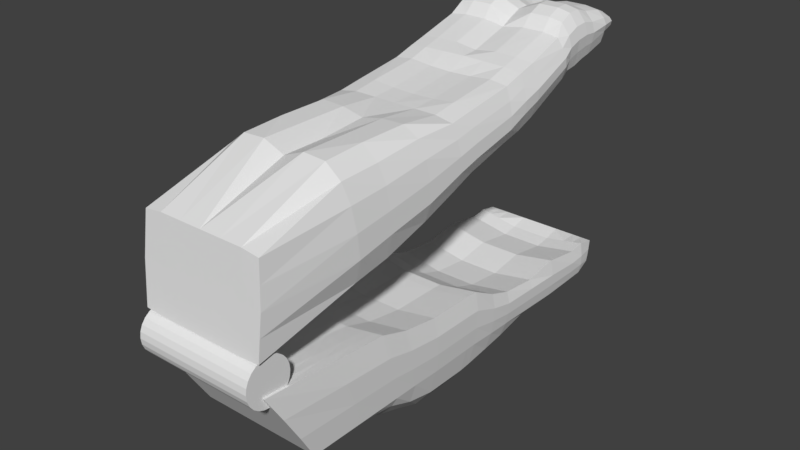 # Source: Crocobdile-project.blend  (saved by Blender 2.78.0; exported with 4.5.12 LTS)
import bpy
from mathutils import Matrix  # noqa: F401  (used for matrix-valued properties, if any)

bpy.ops.wm.read_factory_settings(use_empty=True)
scene = bpy.context.scene
scene.name = 'Scene'

# ---- collections
col_collection_1 = bpy.data.collections.new('Collection 1'); scene.collection.children.link(col_collection_1)

# ---- materials (node trees are filled in below, after node groups)
mat_material = bpy.data.materials.new('Material')
mat_material.alpha_threshold = 0.0
mat_material.use_transparent_shadow = False
mat_material.roughness = 0.5
mat_material.line_color = (0.0, 0.0, 0.0, 1.0)

# ---- material node trees

# ---- world
world_world = bpy.data.worlds.new('World'); scene.world = world_world
world_world.color = (0.05088, 0.05088, 0.05088)
world_world.use_sun_shadow = False
world_world.sun_shadow_jitter_overblur = 0.0
world_world.cycles.sampling_method = 'MANUAL'

# ---- meshes
me_cube_002 = bpy.data.meshes.new('Cube.002')
me_cube_002.from_pydata([(1.087, -3.942, -0.1245), (1.062, -3.801, 1.334), (0.9914, 4.285, 2.251), (0.9092, 4.23, 2.538), (0.0, 4.285, 2.258), (0.0, 4.228, 2.521), (0.0, -3.942, -0.1512), (0.0, -3.801, 1.373), (1.087, 2.821, 1.784), (1.035, 2.702, 2.478), (0.0, 2.702, 2.456), (0.0, 2.778, 1.816), (1.05, 3.643, 1.986), (0.9626, 3.605, 2.693), (0.0, 3.605, 2.581), (0.0, 3.643, 2.052), (1.021, -1.57, 1.81), (0.0, -1.57, 1.869), (0.0, -1.471, 0.4763), (1.087, -1.471, 0.3534), (1.087, 0.06578, 0.8379), (1.062, -0.005869, 1.89), (0.0, -0.005869, 1.946), (0.0, 0.06578, 0.9607), (1.087, 1.229, 1.179), (1.062, 1.312, 2.077), (0.0, 1.312, 2.068), (0.0, 1.229, 1.302), (1.021, -2.284, 1.788), (0.0, -2.284, 1.873), (0.0, -2.112, 0.373), (1.087, -2.112, 0.2502), (1.021, -0.7197, 1.874), (0.0, -0.7197, 1.933), (0.0, -0.6356, 0.7149), (1.087, -0.6356, 0.592), (0.9626, 3.133, 2.763), (0.0, 3.133, 2.652), (0.0, 3.232, 1.925), (1.05, 3.232, 1.887), (0.9762, 2.895, 2.664), (0.0, 2.895, 2.553), (0.0, 2.994, 1.91), (1.064, 2.994, 1.871), (1.05, 3.459, 1.953), (0.9626, 3.361, 2.769), (0.0, 3.361, 2.658), (0.0, 3.459, 2.019), (1.05, 4.02, 2.089), (0.9796, 3.968, 2.631), (0.0, 3.97, 2.57), (0.0, 4.02, 2.155), (0.3779, 4.23, 2.55), (0.7167, 4.23, 2.55), (0.3779, -3.942, -0.1512), (0.7558, -3.942, -0.1512), (0.7167, 4.285, 2.258), (0.3779, 4.285, 2.258), (0.7558, -3.801, 1.373), (0.3779, -3.801, 1.373), (0.3779, 2.702, 2.517), (0.7558, 2.702, 2.517), (0.7558, 2.778, 1.816), (0.3779, 2.778, 1.816), (0.7558, 3.643, 2.052), (0.3779, 3.643, 2.052), (0.3888, 3.605, 2.739), (0.7372, 3.605, 2.739), (0.3668, -1.57, 2.018), (0.7558, -1.57, 2.031), (0.7558, -1.471, 0.4763), (0.3779, -1.471, 0.4763), (0.7558, 0.06578, 0.9607), (0.3779, 0.06578, 0.9607), (0.3779, -0.005869, 1.946), (0.7558, -0.005869, 1.946), (0.3779, 1.312, 2.081), (0.7558, 1.312, 2.116), (0.7558, 1.229, 1.302), (0.3779, 1.229, 1.302), (0.3668, -2.284, 2.022), (0.7558, -2.284, 2.001), (0.7303, -2.112, 0.373), (0.3524, -2.112, 0.373), (0.7558, -0.6356, 0.7149), (0.3779, -0.6356, 0.7149), (0.3668, -0.7197, 2.012), (0.7558, -0.7197, 2.026), (0.7558, 3.232, 1.925), (0.3779, 3.232, 1.925), (0.3888, 3.133, 2.81), (0.7372, 3.133, 2.81), (0.7558, 2.994, 1.91), (0.3779, 2.994, 1.91), (0.3888, 2.895, 2.711), (0.7372, 2.895, 2.711), (0.3888, 3.361, 2.816), (0.7372, 3.361, 2.816), (0.7558, 3.459, 2.019), (0.3779, 3.459, 2.019), (0.3831, 3.968, 2.669), (0.745, 3.968, 2.669), (0.7558, 4.02, 2.155), (0.3779, 4.02, 2.155), (1.08, 4.28, 2.396), (1.108, -3.871, 0.6109), (0.0, -3.871, 0.6109), (0.0, 4.335, 2.407), (1.177, 2.762, 2.168), (1.141, 3.631, 2.361), (1.208, -1.521, 1.146), (1.208, 0.02996, 1.41), (1.208, 1.27, 1.652), (1.208, -2.198, 1.063), (1.208, -0.6776, 1.266), (1.141, 3.181, 2.346), (1.154, 2.938, 2.278), (1.141, 3.412, 2.377), (1.141, 3.994, 2.406), (0.7558, -3.871, 0.6109), (0.3779, -3.871, 0.6109), (0.3779, 4.362, 2.407), (0.7167, 4.361, 2.407), (1.044, 4.261, 2.456), (1.085, -3.836, 0.9725), (0.0, -3.836, 0.9919), (0.0, 4.312, 2.479), (1.119, 2.732, 2.323), (1.096, 3.624, 2.531), (1.148, -1.545, 1.503), (1.148, 0.01204, 1.658), (1.148, 1.291, 1.864), (1.148, -2.241, 1.464), (1.148, -0.6987, 1.595), (1.096, 3.155, 2.56), (1.109, 2.91, 2.475), (1.096, 3.389, 2.579), (1.096, 3.981, 2.518), (0.7558, -3.836, 0.9919), (0.3779, -3.836, 0.9919), (0.3779, 4.344, 2.476), (0.7167, 4.343, 2.476), (1.057, 4.298, 2.321), (1.097, -3.907, 0.2432), (0.0, -3.907, 0.2298), (0.0, 4.353, 2.337), (1.17, 2.791, 2.008), (1.108, 3.637, 2.185), (1.213, -1.496, 0.7832), (1.213, 0.04787, 1.155), (1.213, 1.25, 1.433), (1.213, -2.155, 0.6567), (1.213, -0.6566, 0.9314), (1.108, 3.206, 2.125), (1.122, 2.966, 2.074), (1.108, 3.436, 2.17), (1.108, 4.007, 2.287), (0.7558, -3.907, 0.2298), (0.3779, -3.907, 0.2298), (0.3779, 4.38, 2.337), (0.7167, 4.38, 2.337), (1.062, 0.422, 1.953), (0.0, 0.422, 1.961), (0.0, 0.4363, 1.1), (1.087, 0.4363, 0.9772), (0.7558, 0.422, 2.009), (0.3779, 0.422, 1.974), (0.3779, 0.4363, 1.1), (0.7558, 0.4363, 1.1), (1.208, 0.4291, 1.5), (1.148, 0.4255, 1.735), (1.213, 0.4327, 1.258), (1.087, 1.636, 1.266), (1.062, 1.666, 2.179), (0.0, 1.666, 2.231), (0.0, 1.636, 1.359), (0.3779, 1.636, 1.359), (0.7558, 1.636, 1.359), (0.7558, 1.666, 2.218), (0.3779, 1.666, 2.224), (1.208, 1.651, 1.784), (1.14, 1.659, 1.981), (1.206, 1.643, 1.58), (1.087, 1.983, 1.389), (1.062, 1.974, 2.258), (0.0, 1.974, 2.25), (0.0, 1.983, 1.459), (0.3779, 1.983, 1.459), (0.7558, 1.983, 1.459), (0.7558, 1.974, 2.296), (0.3779, 1.974, 2.303), (1.208, 1.979, 1.885), (1.135, 1.976, 2.071), (1.2, 1.981, 1.692)], [], [(141, 53, 3, 123), (132, 28, 1, 124), (82, 31, 0, 55), (80, 29, 7, 59), (139, 59, 7, 125), (94, 41, 10, 60), (92, 43, 8, 62), (135, 40, 9, 127), (137, 49, 13, 128), (102, 48, 12, 64), (100, 50, 14, 66), (86, 33, 17, 68), (84, 35, 19, 70), (133, 32, 16, 129), (170, 161, 21, 130), (168, 164, 20, 72), (166, 162, 22, 74), (179, 174, 26, 76), (177, 172, 24, 78), (181, 173, 25, 131), (68, 17, 29, 80), (70, 19, 31, 82), (129, 16, 28, 132), (130, 21, 32, 133), (72, 20, 35, 84), (74, 22, 33, 86), (136, 45, 36, 134), (98, 44, 39, 88), (96, 46, 37, 90), (134, 36, 40, 135), (88, 39, 43, 92), (90, 37, 41, 94), (66, 14, 46, 96), (64, 12, 44, 98), (128, 13, 45, 136), (52, 5, 50, 100), (56, 2, 48, 102), (123, 3, 49, 137), (4, 57, 103, 51), (57, 56, 102, 103), (3, 53, 101, 49), (53, 52, 100, 101), (15, 65, 99, 47), (65, 64, 98, 99), (13, 67, 97, 45), (67, 66, 96, 97), (36, 91, 95, 40), (91, 90, 94, 95), (38, 89, 93, 42), (89, 88, 92, 93), (45, 97, 91, 36), (97, 96, 90, 91), (47, 99, 89, 38), (99, 98, 88, 89), (21, 75, 87, 32), (75, 74, 86, 87), (23, 73, 85, 34), (73, 72, 84, 85), (18, 71, 83, 30), (71, 70, 82, 83), (16, 69, 81, 28), (69, 68, 80, 81), (175, 176, 79, 27), (176, 177, 78, 79), (173, 178, 77, 25), (178, 179, 76, 77), (161, 165, 75, 21), (165, 166, 74, 75), (163, 167, 73, 23), (167, 168, 72, 73), (34, 85, 71, 18), (85, 84, 70, 71), (32, 87, 69, 16), (87, 86, 68, 69), (49, 101, 67, 13), (101, 100, 66, 67), (51, 103, 65, 15), (103, 102, 64, 65), (42, 93, 63, 11), (93, 92, 62, 63), (40, 95, 61, 9), (95, 94, 60, 61), (124, 1, 58, 138), (138, 58, 59, 139), (28, 81, 58, 1), (81, 80, 59, 58), (30, 83, 54, 6), (83, 82, 55, 54), (126, 5, 52, 140), (140, 52, 53, 141), (159, 121, 122, 160), (145, 107, 121, 159), (157, 119, 120, 158), (143, 105, 119, 157), (142, 104, 118, 156), (147, 109, 117, 155), (153, 115, 116, 154), (155, 117, 115, 153), (149, 111, 114, 152), (148, 110, 113, 151), (182, 180, 112, 150), (171, 169, 111, 149), (152, 114, 110, 148), (156, 118, 109, 147), (154, 116, 108, 146), (158, 120, 106, 144), (151, 113, 105, 143), (160, 122, 104, 142), (121, 140, 141, 122), (107, 126, 140, 121), (119, 138, 139, 120), (105, 124, 138, 119), (104, 123, 137, 118), (109, 128, 136, 117), (115, 134, 135, 116), (117, 136, 134, 115), (111, 130, 133, 114), (110, 129, 132, 113), (180, 181, 131, 112), (169, 170, 130, 111), (114, 133, 129, 110), (118, 137, 128, 109), (116, 135, 127, 108), (120, 139, 125, 106), (113, 132, 124, 105), (122, 141, 123, 104), (56, 160, 142, 2), (31, 151, 143, 0), (54, 158, 144, 6), (43, 154, 146, 8), (48, 156, 147, 12), (35, 152, 148, 19), (164, 171, 149, 20), (172, 182, 150, 24), (19, 148, 151, 31), (20, 149, 152, 35), (44, 155, 153, 39), (39, 153, 154, 43), (12, 147, 155, 44), (2, 142, 156, 48), (0, 143, 157, 55), (55, 157, 158, 54), (4, 145, 159, 57), (57, 159, 160, 56), (24, 150, 171, 164), (112, 131, 170, 169), (150, 112, 169, 171), (79, 78, 168, 167), (27, 79, 167, 163), (77, 76, 166, 165), (25, 77, 165, 161), (76, 26, 162, 166), (78, 24, 164, 168), (131, 25, 161, 170), (183, 193, 182, 172), (191, 192, 181, 180), (193, 191, 180, 182), (189, 190, 179, 178), (184, 189, 178, 173), (187, 188, 177, 176), (186, 187, 176, 175), (192, 184, 173, 181), (188, 183, 172, 177), (190, 185, 174, 179), (60, 10, 185, 190), (62, 8, 183, 188), (127, 9, 184, 192), (11, 63, 187, 186), (63, 62, 188, 187), (9, 61, 189, 184), (61, 60, 190, 189), (146, 108, 191, 193), (108, 127, 192, 191), (8, 146, 193, 183)])
me_cube_002.use_remesh_preserve_volume = False
me_cube_002.use_remesh_preserve_attributes = False
me_cube_002.use_mirror_vertex_groups = False
me_cube_002.update()
me_cylinder = bpy.data.meshes.new('Cylinder')
me_cylinder.from_pydata([(0.5053, -3.362, 1.04), (0.6074, -3.376, 1.04), (0.7024, -3.415, 1.04), (0.784, -3.478, 1.04), (0.8467, -3.559, 1.04), (0.8861, -3.654, 1.04), (0.8995, -3.756, 1.04), (0.8861, -3.858, 1.04), (0.8467, -3.953, 1.04), (0.784, -4.035, 1.04), (0.7024, -4.098, 1.04), (0.6074, -4.137, 1.04), (0.5053, -4.15, 1.04), (0.4033, -4.137, 1.04), (0.3083, -4.098, 1.04), (0.2266, -4.035, 1.04), (0.164, -3.953, 1.04), (0.1246, -3.858, 1.04), (0.1112, -3.756, 1.04), (0.1246, -3.654, 1.04), (0.164, -3.559, 1.04), (0.2266, -3.478, 1.04), (0.3083, -3.415, 1.04), (0.4033, -3.376, 1.04), (0.5053, -3.362, -1.04), (0.6074, -3.376, -1.04), (0.7024, -3.415, -1.04), (0.784, -3.478, -1.04), (0.8467, -3.559, -1.04), (0.8861, -3.654, -1.04), (0.8995, -3.756, -1.04), (0.8861, -3.858, -1.04), (0.8467, -3.953, -1.04), (0.784, -4.035, -1.04), (0.7024, -4.098, -1.04), (0.6074, -4.137, -1.04), (0.5053, -4.15, -1.04), (0.4033, -4.137, -1.04), (0.3083, -4.098, -1.04), (0.2266, -4.035, -1.04), (0.164, -3.953, -1.04), (0.1246, -3.858, -1.04), (0.1112, -3.756, -1.04), (0.1246, -3.654, -1.04), (0.164, -3.559, -1.04), (0.2266, -3.478, -1.04), (0.3083, -3.415, -1.04), (0.4033, -3.376, -1.04), (0.5053, -3.362, -2.703e-09), (0.6074, -3.376, -6.287e-09), (0.7024, -3.415, -9.627e-09), (0.784, -3.478, -1.25e-08), (0.8467, -3.559, -1.47e-08), (0.8861, -3.654, -1.608e-08), (0.8995, -3.756, -1.655e-08), (0.8861, -3.858, -1.608e-08), (0.8467, -3.953, -1.47e-08), (0.784, -4.035, -1.25e-08), (0.7024, -4.098, -9.627e-09), (0.6074, -4.137, -6.287e-09), (0.5053, -4.15, -2.703e-09), (0.4033, -4.137, 8.814e-10), (0.3083, -4.098, 4.221e-09), (0.2266, -4.035, 7.09e-09), (0.164, -3.953, 9.29e-09), (0.1246, -3.858, 1.067e-08), (0.1112, -3.756, 1.115e-08), (0.1246, -3.654, 1.067e-08), (0.164, -3.559, 9.29e-09), (0.2266, -3.478, 7.09e-09), (0.3083, -3.415, 4.221e-09), (0.4033, -3.376, 8.815e-10)], [], [(48, 0, 1, 49), (49, 1, 2, 50), (50, 2, 3, 51), (51, 3, 4, 52), (52, 4, 5, 53), (53, 5, 6, 54), (54, 6, 7, 55), (55, 7, 8, 56), (56, 8, 9, 57), (57, 9, 10, 58), (58, 10, 11, 59), (59, 11, 12, 60), (60, 12, 13, 61), (61, 13, 14, 62), (62, 14, 15, 63), (63, 15, 16, 64), (64, 16, 17, 65), (65, 17, 18, 66), (66, 18, 19, 67), (67, 19, 20, 68), (68, 20, 21, 69), (69, 21, 22, 70), (1, 0, 23, 22, 21, 20, 19, 18, 17, 16, 15, 14, 13, 12, 11, 10, 9, 8, 7, 6, 5, 4, 3, 2), (70, 22, 23, 71), (71, 23, 0, 48), (48, 49, 25, 24), (49, 50, 26, 25), (50, 51, 27, 26), (51, 52, 28, 27), (52, 53, 29, 28), (53, 54, 30, 29), (54, 55, 31, 30), (55, 56, 32, 31), (56, 57, 33, 32), (57, 58, 34, 33), (58, 59, 35, 34), (59, 60, 36, 35), (60, 61, 37, 36), (61, 62, 38, 37), (62, 63, 39, 38), (63, 64, 40, 39), (64, 65, 41, 40), (65, 66, 42, 41), (66, 67, 43, 42), (67, 68, 44, 43), (68, 69, 45, 44), (69, 70, 46, 45), (25, 26, 27, 28, 29, 30, 31, 32, 33, 34, 35, 36, 37, 38, 39, 40, 41, 42, 43, 44, 45, 46, 47, 24), (70, 71, 47, 46), (71, 48, 24, 47)])
me_cylinder.use_remesh_preserve_volume = False
me_cylinder.use_remesh_preserve_attributes = False
me_cylinder.use_mirror_vertex_groups = False
me_cylinder.update()
me_cube = bpy.data.meshes.new('Cube')
me_cube.from_pydata([(-1.077, -3.887, -0.6873), (-1.077, 4.192, -1.673), (-1.077, -3.025, -2.116), (-1.077, 4.123, -2.065), (-1.077, 0.4833, -1.164), (-1.077, 0.4833, -2.156), (-1.077, 1.167, -1.426), (-1.077, 1.167, -2.176), (-1.077, 1.585, -1.569), (-1.077, 1.585, -2.186), (-1.077, 2.903, -1.543), (-1.077, 2.903, -2.227), (-1.077, 0.6977, -1.174), (-1.077, 0.6977, -2.156), (-1.077, -1.544, -0.8769), (-1.077, -1.246, -2.136), (-1.077, -1.031, -1.044), (-1.077, -0.8088, -2.141), (-1.077, 3.593, -1.652), (-1.077, 3.562, -2.209), (-1.077, 3.891, -1.614), (-1.077, 3.876, -2.198), (-1.077, -0.3617, -1.15), (-1.077, -0.3007, -2.158), (1.077, -3.887, -0.6873), (1.077, 4.192, -1.673), (1.077, -3.025, -2.116), (1.077, 4.123, -2.065), (0.0, 4.192, -1.673), (0.0, -3.887, -0.6873), (0.0, 4.123, -2.065), (0.0, -3.025, -2.116), (1.077, 0.4833, -1.164), (1.077, 0.4833, -2.156), (0.0, 0.4833, -3.036), (0.0, 0.4833, -1.296), (1.077, 1.167, -1.426), (1.077, 1.167, -2.176), (0.0, 1.167, -1.558), (0.0, 1.167, -2.857), (1.077, 1.585, -1.569), (1.077, 1.585, -2.186), (0.0, 1.585, -1.701), (0.0, 1.585, -2.732), (1.077, 2.903, -1.543), (1.077, 2.903, -2.227), (0.0, 2.903, -1.676), (0.0, 2.903, -2.374), (0.0, 0.6977, -2.997), (1.077, 0.6977, -1.174), (1.077, 0.6977, -2.156), (0.0, 0.6977, -1.307), (0.0, -1.246, -2.728), (1.077, -1.544, -0.8769), (1.077, -1.246, -2.136), (0.0, -1.544, -1.009), (1.077, -1.031, -1.044), (1.077, -0.8088, -2.141), (0.0, -1.031, -1.176), (0.0, -0.8088, -2.841), (1.077, 3.593, -1.652), (1.077, 3.562, -2.209), (0.0, 3.593, -1.784), (0.0, 3.562, -2.209), (1.077, 3.891, -1.614), (1.077, 3.876, -2.198), (0.0, 3.891, -1.747), (0.0, 3.876, -2.198), (1.077, -0.3617, -1.15), (1.077, -0.3007, -2.158), (0.0, -0.3617, -1.283), (0.0, -0.3007, -3.024), (0.359, 4.192, -1.673), (0.7179, 4.192, -1.673), (0.359, -3.887, -0.6873), (0.7179, -3.887, -0.6873), (0.359, 4.123, -2.065), (0.7179, 4.123, -2.065), (0.359, -3.025, -2.116), (0.7179, -3.025, -2.116), (0.6708, 0.4833, -2.973), (0.359, 0.4833, -3.036), (0.359, 0.4833, -1.296), (0.7179, 0.4833, -1.23), (0.359, 1.167, -1.558), (0.7179, 1.167, -1.492), (0.6708, 1.167, -2.794), (0.359, 1.167, -2.857), (0.6708, 1.585, -2.669), (0.359, 1.585, -2.732), (0.359, 1.585, -1.701), (0.7179, 1.585, -1.635), (0.359, 2.903, -1.676), (0.7179, 2.903, -1.609), (0.7179, 2.903, -2.346), (0.359, 2.903, -2.36), (0.359, 0.6977, -1.307), (0.7179, 0.6977, -1.24), (0.6708, 0.6977, -2.934), (0.359, 0.6977, -2.997), (0.7179, -1.246, -2.608), (0.359, -1.246, -2.672), (0.359, -1.544, -1.009), (0.7179, -1.544, -0.9429), (0.359, -1.031, -1.176), (0.7179, -1.031, -1.11), (0.6708, -0.8088, -2.778), (0.359, -0.8088, -2.841), (0.7179, 3.562, -2.209), (0.359, 3.562, -2.209), (0.359, 3.593, -1.784), (0.7179, 3.593, -1.718), (0.359, 3.891, -1.747), (0.7179, 3.891, -1.68), (0.7179, 3.876, -2.198), (0.359, 3.876, -2.198), (0.6708, -0.3007, -2.962), (0.359, -0.3007, -3.024), (0.359, -0.3617, -1.283), (0.7179, -0.3617, -1.216), (-0.359, 4.192, -1.673), (-0.7179, 4.192, -1.673), (-0.359, -3.887, -0.6873), (-0.7179, -3.887, -0.6873), (-0.359, 4.123, -2.065), (-0.7179, 4.123, -2.065), (-0.359, -3.025, -2.116), (-0.7179, -3.025, -2.116), (-0.6708, 0.4833, -2.973), (-0.359, 0.4833, -3.036), (-0.359, 0.4833, -1.296), (-0.7179, 0.4833, -1.23), (-0.359, 1.167, -1.558), (-0.7179, 1.167, -1.492), (-0.6708, 1.167, -2.794), (-0.359, 1.167, -2.857), (-0.6708, 1.585, -2.669), (-0.359, 1.585, -2.732), (-0.359, 1.585, -1.701), (-0.7179, 1.585, -1.635), (-0.359, 2.903, -1.676), (-0.7179, 2.903, -1.609), (-0.7179, 2.903, -2.346), (-0.359, 2.903, -2.36), (-0.359, 0.6977, -1.307), (-0.7179, 0.6977, -1.24), (-0.6708, 0.6977, -2.934), (-0.359, 0.6977, -2.997), (-0.7179, -1.246, -2.608), (-0.359, -1.246, -2.672), (-0.359, -1.544, -1.009), (-0.7179, -1.544, -0.9429), (-0.359, -1.031, -1.176), (-0.7179, -1.031, -1.11), (-0.6708, -0.8088, -2.778), (-0.359, -0.8088, -2.841), (-0.7179, 3.562, -2.209), (-0.359, 3.562, -2.209), (-0.359, 3.593, -1.784), (-0.7179, 3.593, -1.718), (-0.359, 3.891, -1.747), (-0.7179, 3.891, -1.68), (-0.7179, 3.876, -2.198), (-0.359, 3.876, -2.198), (-0.6708, -0.3007, -2.962), (-0.359, -0.3007, -3.024), (-0.359, -0.3617, -1.283), (-0.7179, -0.3617, -1.216), (-1.116, -3.6, -1.163), (-1.116, -3.312, -1.64), (-1.077, 4.171, -1.85), (-1.077, 4.155, -1.958), (0.0, 4.171, -1.85), (0.0, 4.155, -1.958), (0.0, -3.312, -1.64), (0.0, -3.6, -1.163), (-1.116, 0.4833, -1.825), (-1.129, 0.4833, -1.495), (-1.116, 1.167, -1.926), (-1.129, 1.167, -1.676), (-1.116, 1.585, -1.981), (-1.129, 1.585, -1.775), (-1.116, 2.903, -2.022), (-1.129, 2.903, -1.817), (-1.116, 0.6977, -1.829), (-1.129, 0.6977, -1.502), (-1.116, -1.346, -1.717), (-1.129, -1.445, -1.297), (-1.116, -0.8831, -1.776), (-1.129, -0.9573, -1.41), (-1.116, 3.562, -2.034), (-1.129, 3.562, -1.858), (-1.116, 3.876, -2.024), (-1.116, 3.876, -1.85), (-1.116, -0.321, -1.822), (-1.129, -0.3413, -1.486), (1.116, -3.6, -1.163), (1.116, -3.312, -1.64), (1.077, 4.171, -1.85), (1.077, 4.155, -1.958), (1.116, 0.4833, -1.825), (1.129, 0.4833, -1.495), (1.116, 1.167, -1.926), (1.129, 1.167, -1.676), (1.116, 1.585, -1.981), (1.129, 1.585, -1.775), (1.116, 2.903, -2.022), (1.129, 2.903, -1.817), (1.116, 0.6977, -1.829), (1.129, 0.6977, -1.502), (1.116, -1.346, -1.717), (1.129, -1.445, -1.297), (1.116, -0.8831, -1.776), (1.129, -0.9573, -1.41), (1.116, 3.562, -2.034), (1.129, 3.562, -1.858), (1.116, 3.876, -2.024), (1.116, 3.876, -1.85), (1.116, -0.321, -1.822), (1.129, -0.3413, -1.486), (0.359, 4.155, -1.958), (0.359, 4.171, -1.85), (0.7179, 4.155, -1.958), (0.7179, 4.171, -1.85), (0.359, -3.6, -1.163), (0.359, -3.312, -1.64), (0.7179, -3.6, -1.163), (0.7179, -3.312, -1.64), (-0.359, 4.171, -1.85), (-0.359, 4.155, -1.958), (-0.7179, 4.171, -1.85), (-0.7179, 4.155, -1.958), (-0.359, -3.312, -1.64), (-0.359, -3.6, -1.163), (-0.7179, -3.312, -1.64), (-0.7179, -3.6, -1.163), (0.0, 2.256, -2.563), (-1.077, 2.256, -1.64), (-1.077, 2.256, -2.207), (0.0, 2.256, -1.772), (1.077, 2.256, -1.64), (1.077, 2.256, -2.207), (0.359, 2.256, -1.772), (0.7179, 2.256, -1.706), (0.359, 2.256, -2.507), (0.6708, 2.256, -2.422), (-0.359, 2.256, -1.772), (-0.7179, 2.256, -1.706), (-0.359, 2.256, -2.507), (-0.6708, 2.256, -2.422), (1.129, 2.256, -1.796), (1.116, 2.256, -2.002), (-1.129, 2.256, -1.796), (-1.116, 2.256, -2.002), (0.0, -1.579, -2.561), (-1.077, -1.983, -0.8415), (-1.077, -1.579, -2.132), (0.0, -1.983, -0.949), (1.077, -1.983, -0.8415), (1.077, -1.579, -2.132), (0.359, -1.579, -2.527), (0.7179, -1.579, -2.453), (0.359, -1.983, -0.949), (0.7179, -1.983, -0.8951), (-0.359, -1.579, -2.527), (-0.7179, -1.579, -2.453), (-0.359, -1.983, -0.949), (-0.7179, -1.983, -0.8951), (1.129, -1.848, -1.272), (1.116, -1.714, -1.702), (-1.129, -1.848, -1.272), (-1.116, -1.714, -1.702), (0.0, -2.161, -2.313), (0.359, -2.597, -0.8646), (0.7179, -2.597, -0.8281), (-0.359, -2.161, -2.313), (-0.7179, -2.161, -2.313), (1.129, -2.413, -1.237), (1.116, -2.229, -1.682), (-1.077, -2.597, -0.7918), (-1.077, -2.045, -2.127), (0.0, -2.597, -0.8646), (1.077, -2.597, -0.7918), (1.077, -2.045, -2.127), (0.359, -2.161, -2.313), (0.7179, -2.161, -2.313), (-0.359, -2.597, -0.8646), (-0.7179, -2.597, -0.8281), (-1.129, -2.413, -1.237), (-1.116, -2.229, -1.682), (0.8974, 4.192, -1.673), (0.8974, -3.887, -0.6873), (0.8974, 4.123, -2.065), (0.8974, -3.025, -2.116), (0.8974, 0.4833, -1.197), (0.8974, 1.167, -1.459), (0.8974, 1.585, -1.602), (0.8974, 2.903, -1.576), (0.8974, 0.6977, -1.207), (0.8974, -1.544, -0.9099), (0.8974, -1.031, -1.077), (0.8974, 3.593, -1.685), (0.8974, 3.891, -1.647), (0.8974, -0.3617, -1.183), (0.975, 0.4833, -2.596), (0.975, 1.167, -2.517), (0.975, 1.585, -2.459), (0.975, 2.903, -2.311), (0.975, 0.6977, -2.577), (0.975, -1.246, -2.326), (0.975, -0.8088, -2.491), (0.8974, 3.562, -2.209), (0.8974, 3.876, -2.198), (0.975, -0.3007, -2.591), (0.8974, 4.155, -1.958), (0.8974, 4.171, -1.85), (0.9172, -3.6, -1.163), (0.9172, -3.312, -1.64), (0.8974, 2.256, -1.673), (0.975, 2.256, -2.322), (0.975, -1.579, -2.277), (0.8974, -1.983, -0.8683), (0.975, -2.103, -2.209), (0.8974, -2.597, -0.8099), (-0.8974, 4.192, -1.673), (-0.8974, -3.887, -0.6873), (-0.8974, 4.123, -2.065), (-0.8974, -3.025, -2.116), (-0.8974, 0.4833, -1.197), (-0.8974, 1.167, -1.459), (-0.8974, 1.585, -1.602), (-0.8974, 2.903, -1.576), (-0.8974, 0.6977, -1.207), (-0.8974, -1.544, -0.9099), (-0.8974, -1.031, -1.077), (-0.8974, 3.593, -1.685), (-0.8974, 3.891, -1.647), (-0.8974, -0.3617, -1.183), (-0.975, 0.4833, -2.596), (-0.975, 1.167, -2.517), (-0.975, 1.585, -2.459), (-0.975, 2.903, -2.311), (-0.975, 0.6977, -2.577), (-0.975, -1.246, -2.372), (-0.975, -0.8088, -2.491), (-0.8974, 3.562, -2.209), (-0.8974, 3.876, -2.198), (-0.975, -0.3007, -2.591), (-0.8974, 4.155, -1.958), (-0.8974, 4.171, -1.85), (-0.9172, -3.6, -1.163), (-0.9172, -3.312, -1.64), (-0.8974, 2.256, -1.673), (-0.975, 2.256, -2.322), (-0.975, -1.579, -2.288), (-0.8974, -1.983, -0.8683), (-0.975, -2.103, -2.209), (-0.8974, -2.597, -0.8099)], [], [(357, 325, 0, 279), (356, 280, 2, 327), (351, 327, 2, 169), (192, 21, 3, 171), (349, 324, 1, 170), (194, 23, 5, 176), (342, 13, 5, 338), (332, 328, 4, 12), (330, 329, 6, 8), (340, 9, 7, 339), (184, 13, 7, 178), (353, 238, 9, 340), (352, 330, 8, 237), (178, 7, 9, 180), (335, 331, 10, 18), (345, 19, 11, 341), (253, 238, 11, 182), (176, 5, 13, 184), (329, 332, 12, 6), (339, 7, 13, 342), (271, 256, 15, 186), (344, 17, 15, 343), (334, 333, 14, 16), (337, 334, 16, 22), (347, 23, 17, 344), (186, 15, 17, 188), (346, 21, 19, 345), (336, 335, 18, 20), (182, 11, 19, 190), (324, 336, 20, 1), (326, 3, 21, 346), (190, 19, 21, 192), (338, 5, 23, 347), (328, 337, 22, 4), (188, 17, 23, 194), (323, 282, 24, 291), (322, 293, 26, 283), (317, 197, 26, 293), (216, 199, 27, 65), (315, 198, 25, 290), (218, 200, 33, 69), (308, 304, 33, 50), (298, 49, 32, 294), (296, 40, 36, 295), (306, 305, 37, 41), (208, 202, 37, 50), (319, 306, 41, 241), (318, 240, 40, 296), (202, 204, 41, 37), (301, 60, 44, 297), (311, 307, 45, 61), (251, 206, 45, 241), (200, 208, 50, 33), (295, 36, 49, 298), (305, 308, 50, 37), (269, 210, 54, 259), (310, 309, 54, 57), (300, 56, 53, 299), (303, 68, 56, 300), (313, 310, 57, 69), (210, 212, 57, 54), (312, 311, 61, 65), (302, 64, 60, 301), (206, 214, 61, 45), (290, 25, 64, 302), (292, 312, 65, 27), (214, 216, 65, 61), (304, 313, 69, 33), (294, 32, 68, 303), (212, 218, 69, 57), (35, 82, 118, 70), (82, 83, 119, 118), (34, 71, 117, 81), (81, 117, 116, 80), (30, 67, 115, 76), (76, 115, 114, 77), (28, 72, 112, 66), (72, 73, 113, 112), (66, 112, 110, 62), (112, 113, 111, 110), (67, 63, 109, 115), (115, 109, 108, 114), (71, 59, 107, 117), (117, 107, 106, 116), (70, 118, 104, 58), (118, 119, 105, 104), (58, 104, 102, 55), (104, 105, 103, 102), (59, 52, 101, 107), (107, 101, 100, 106), (39, 48, 99, 87), (87, 99, 98, 86), (38, 84, 96, 51), (84, 85, 97, 96), (63, 47, 95, 109), (109, 95, 94, 108), (62, 110, 92, 46), (110, 111, 93, 92), (239, 242, 90, 42), (242, 243, 91, 90), (236, 43, 89, 244), (244, 89, 88, 245), (43, 39, 87, 89), (89, 87, 86, 88), (42, 90, 84, 38), (90, 91, 85, 84), (51, 96, 82, 35), (96, 97, 83, 82), (48, 34, 81, 99), (99, 81, 80, 98), (172, 221, 72, 28), (221, 223, 73, 72), (174, 225, 78, 31), (225, 227, 79, 78), (272, 31, 78, 284), (284, 78, 79, 285), (281, 273, 74, 29), (273, 274, 75, 74), (35, 70, 166, 130), (130, 166, 167, 131), (34, 129, 165, 71), (129, 128, 164, 165), (30, 124, 163, 67), (124, 125, 162, 163), (28, 66, 160, 120), (120, 160, 161, 121), (66, 62, 158, 160), (160, 158, 159, 161), (67, 163, 157, 63), (163, 162, 156, 157), (71, 165, 155, 59), (165, 164, 154, 155), (70, 58, 152, 166), (166, 152, 153, 167), (58, 55, 150, 152), (152, 150, 151, 153), (59, 155, 149, 52), (155, 154, 148, 149), (39, 135, 147, 48), (135, 134, 146, 147), (38, 51, 144, 132), (132, 144, 145, 133), (63, 157, 143, 47), (157, 156, 142, 143), (62, 46, 140, 158), (158, 140, 141, 159), (239, 42, 138, 246), (246, 138, 139, 247), (236, 248, 137, 43), (248, 249, 136, 137), (43, 137, 135, 39), (137, 136, 134, 135), (42, 38, 132, 138), (138, 132, 133, 139), (51, 35, 130, 144), (144, 130, 131, 145), (48, 147, 129, 34), (147, 146, 128, 129), (172, 28, 120, 228), (228, 120, 121, 230), (174, 31, 126, 232), (232, 126, 127, 234), (272, 275, 126, 31), (275, 276, 127, 126), (281, 29, 122, 286), (286, 122, 123, 287), (122, 233, 235, 123), (233, 232, 234, 235), (29, 175, 233, 122), (175, 174, 232, 233), (124, 229, 231, 125), (229, 228, 230, 231), (30, 173, 229, 124), (173, 172, 228, 229), (74, 75, 226, 224), (224, 226, 227, 225), (29, 74, 224, 175), (175, 224, 225, 174), (76, 77, 222, 220), (220, 222, 223, 221), (30, 76, 220, 173), (173, 220, 221, 172), (56, 68, 219, 213), (213, 219, 218, 212), (60, 64, 217, 215), (215, 217, 216, 214), (44, 60, 215, 207), (207, 215, 214, 206), (53, 56, 213, 211), (211, 213, 212, 210), (258, 53, 211, 268), (268, 211, 210, 269), (32, 49, 209, 201), (201, 209, 208, 200), (240, 44, 207, 250), (250, 207, 206, 251), (36, 40, 205, 203), (203, 205, 204, 202), (49, 36, 203, 209), (209, 203, 202, 208), (68, 32, 201, 219), (219, 201, 200, 218), (292, 27, 199, 314), (314, 199, 198, 315), (64, 25, 198, 217), (217, 198, 199, 216), (291, 24, 196, 316), (316, 196, 197, 317), (16, 189, 195, 22), (189, 188, 194, 195), (18, 191, 193, 20), (191, 190, 192, 193), (10, 183, 191, 18), (183, 182, 190, 191), (14, 187, 189, 16), (187, 186, 188, 189), (255, 270, 187, 14), (270, 271, 186, 187), (4, 177, 185, 12), (177, 176, 184, 185), (237, 252, 183, 10), (252, 253, 182, 183), (6, 179, 181, 8), (179, 178, 180, 181), (12, 185, 179, 6), (185, 184, 178, 179), (22, 195, 177, 4), (195, 194, 176, 177), (326, 348, 171, 3), (348, 349, 170, 171), (20, 193, 170, 1), (193, 192, 171, 170), (325, 350, 168, 0), (350, 351, 169, 168), (181, 180, 253, 252), (8, 181, 252, 237), (205, 250, 251, 204), (40, 240, 250, 205), (143, 142, 249, 248), (47, 143, 248, 236), (140, 246, 247, 141), (46, 239, 246, 140), (95, 244, 245, 94), (47, 236, 244, 95), (92, 93, 243, 242), (46, 92, 242, 239), (204, 251, 241, 41), (297, 44, 240, 318), (307, 319, 241, 45), (180, 9, 238, 253), (331, 352, 237, 10), (341, 11, 238, 353), (288, 289, 271, 270), (279, 288, 270, 255), (277, 268, 269, 278), (282, 258, 268, 277), (150, 266, 267, 151), (55, 257, 266, 150), (149, 148, 265, 264), (52, 149, 264, 254), (102, 103, 263, 262), (55, 102, 262, 257), (101, 260, 261, 100), (52, 254, 260, 101), (278, 269, 259, 283), (309, 320, 259, 54), (299, 53, 258, 321), (289, 280, 256, 271), (343, 15, 256, 354), (333, 355, 255, 14), (169, 2, 280, 289), (197, 278, 283, 26), (24, 282, 277, 196), (196, 277, 278, 197), (0, 168, 288, 279), (168, 169, 289, 288), (266, 286, 287, 267), (257, 281, 286, 266), (264, 265, 276, 275), (254, 264, 275, 272), (262, 263, 274, 273), (257, 262, 273, 281), (260, 284, 285, 261), (254, 272, 284, 260), (320, 322, 283, 259), (321, 258, 282, 323), (354, 256, 280, 356), (355, 357, 279, 255), (263, 321, 323, 274), (261, 285, 322, 320), (103, 299, 321, 263), (100, 261, 320, 309), (94, 245, 319, 307), (93, 297, 318, 243), (226, 316, 317, 227), (75, 291, 316, 226), (222, 314, 315, 223), (77, 292, 314, 222), (83, 294, 303, 119), (80, 116, 313, 304), (77, 114, 312, 292), (73, 290, 302, 113), (113, 302, 301, 111), (114, 108, 311, 312), (116, 106, 310, 313), (119, 303, 300, 105), (105, 300, 299, 103), (106, 100, 309, 310), (86, 98, 308, 305), (85, 295, 298, 97), (108, 94, 307, 311), (111, 301, 297, 93), (243, 318, 296, 91), (245, 88, 306, 319), (88, 86, 305, 306), (91, 296, 295, 85), (97, 298, 294, 83), (98, 80, 304, 308), (223, 315, 290, 73), (227, 317, 293, 79), (285, 79, 293, 322), (274, 323, 291, 75), (267, 287, 357, 355), (265, 354, 356, 276), (151, 267, 355, 333), (148, 343, 354, 265), (142, 341, 353, 249), (141, 247, 352, 331), (235, 234, 351, 350), (123, 235, 350, 325), (231, 230, 349, 348), (125, 231, 348, 326), (131, 167, 337, 328), (128, 338, 347, 164), (125, 326, 346, 162), (121, 161, 336, 324), (161, 159, 335, 336), (162, 346, 345, 156), (164, 347, 344, 154), (167, 153, 334, 337), (153, 151, 333, 334), (154, 344, 343, 148), (134, 339, 342, 146), (133, 145, 332, 329), (156, 345, 341, 142), (159, 141, 331, 335), (247, 139, 330, 352), (249, 353, 340, 136), (136, 340, 339, 134), (139, 133, 329, 330), (145, 131, 328, 332), (146, 342, 338, 128), (230, 121, 324, 349), (234, 127, 327, 351), (276, 356, 327, 127), (287, 123, 325, 357)])
me_cube.materials.append(mat_material)
me_cube.use_remesh_preserve_volume = False
me_cube.use_remesh_preserve_attributes = False
me_cube.use_mirror_vertex_groups = False
me_cube.update()

# ---- objects
ob_topjaw = bpy.data.objects.new('TopJaw', me_cube_002)
ob_pivot = bpy.data.objects.new('Pivot', me_cylinder)
ob_bottom_jaw = bpy.data.objects.new('Bottom Jaw', me_cube)

# ---- transforms, parenting, visibility, modifiers, constraints
ob_topjaw.location = (0.0, 0.0, 0.0)
ob_topjaw.lineart.crease_threshold = 0.0
_m = ob_topjaw.modifiers.new('Mirror', 'MIRROR')
_m.use_clip = True
ob_pivot.location = (0.0, 0.0, 0.0)
ob_pivot.rotation_euler = (0.0, 1.571, 0.0)
ob_pivot.lineart.crease_threshold = 0.0
ob_bottom_jaw.location = (0.0, 0.0, 0.0)
ob_bottom_jaw.lock_rotations_4d = False
ob_bottom_jaw.empty_display_type = 'ARROWS'
ob_bottom_jaw.lineart.crease_threshold = 0.0

# ---- collection membership
col_collection_1.objects.link(ob_topjaw)
col_collection_1.objects.link(ob_pivot)
col_collection_1.objects.link(ob_bottom_jaw)

# ---- scene / render settings (as saved in the file)
scene.frame_start = 1; scene.frame_end = 250; scene.frame_set(1)
scene.render.engine = 'BLENDER_EEVEE_NEXT'
scene.render.resolution_percentage = 50
scene.render.dither_intensity = 0.0
scene.cycles.use_denoising = False
scene.cycles.samples = 128
scene.cycles.sampling_pattern = 'TABULATED_SOBOL'
scene.cycles.light_sampling_threshold = 0.0
scene.cycles.use_adaptive_sampling = False
scene.cycles.use_light_tree = False
scene.cycles.blur_glossy = 0.0
scene.cycles.sample_clamp_indirect = 0.0
scene.view_settings.view_transform = 'Standard'
bpy.context.view_layer.update()

# ---- added for rendering (the .blend has no active camera and no usable light): camera, sun
cam_auto = bpy.data.cameras.new('AutoCamera')
cam_auto.lens = 50.0
cam_auto.sensor_width = 36.0
cam_auto.clip_end = 1000.0
ob_auto_camera = bpy.data.objects.new('AutoCamera', cam_auto)
scene.collection.objects.link(ob_auto_camera)
ob_auto_camera.location = (9.83095, -11.6822, 7.75462)
ob_auto_camera.rotation_euler = (1.09748, -7.21219e-08, 0.694738)
scene.camera = ob_auto_camera
light_auto_sun = bpy.data.lights.new('AutoSun', 'SUN')
light_auto_sun.energy = 3.0
light_auto_sun.angle = 0.0523599
ob_auto_sun = bpy.data.objects.new('AutoSun', light_auto_sun)
scene.collection.objects.link(ob_auto_sun)
ob_auto_sun.rotation_euler = (0.872665, 0.174533, 0.523599)
bpy.context.view_layer.update()
